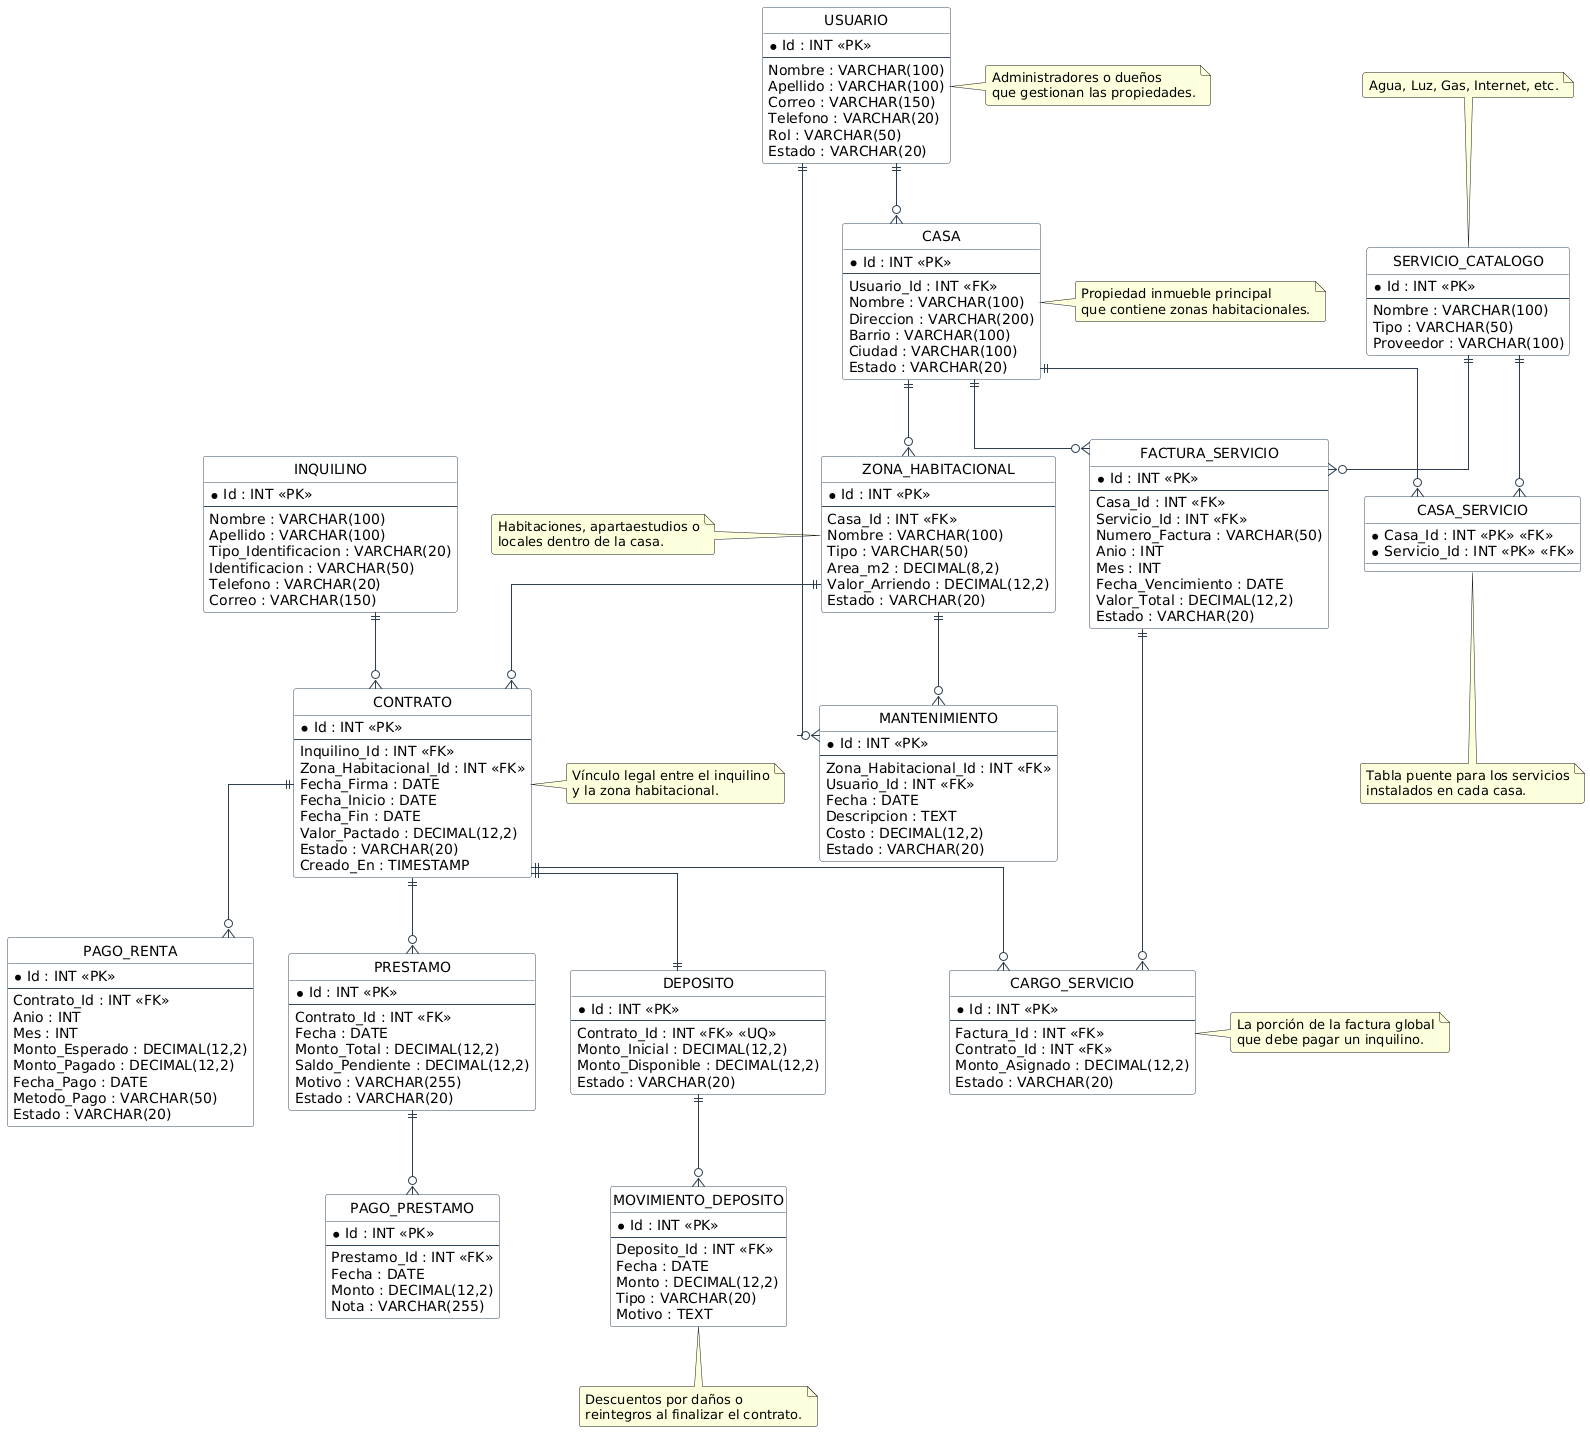

The diagram above was rendered by PlantUML. Its source (embedded in the PNG):
@startuml
hide circle
skinparam linetype ortho
skinparam roundcorner 5
skinparam class {
    BackgroundColor White
    ArrowColor #2c3e50
    BorderColor #34495e
}

' ================= TABLAS Y TIPOS DE DATOS =================

entity "USUARIO" as USUARIO {
  * Id : INT <<PK>>
  --
  Nombre : VARCHAR(100)
  Apellido : VARCHAR(100)
  Correo : VARCHAR(150)
  Telefono : VARCHAR(20)
  Rol : VARCHAR(50)
  Estado : VARCHAR(20)
}
note right of USUARIO : Administradores o dueños\nque gestionan las propiedades.

entity "CASA" as CASA {
  * Id : INT <<PK>>
  --
  Usuario_Id : INT <<FK>>
  Nombre : VARCHAR(100)
  Direccion : VARCHAR(200)
  Barrio : VARCHAR(100)
  Ciudad : VARCHAR(100)
  Estado : VARCHAR(20)
}
note right of CASA : Propiedad inmueble principal\nque contiene zonas habitacionales.

entity "ZONA_HABITACIONAL" as ZONA_HABITACIONAL {
  * Id : INT <<PK>>
  --
  Casa_Id : INT <<FK>>
  Nombre : VARCHAR(100)
  Tipo : VARCHAR(50)
  Area_m2 : DECIMAL(8,2)
  Valor_Arriendo : DECIMAL(12,2)
  Estado : VARCHAR(20)
}
note left of ZONA_HABITACIONAL : Habitaciones, apartaestudios o\nlocales dentro de la casa.

entity "INQUILINO" as INQUILINO {
  * Id : INT <<PK>>
  --
  Nombre : VARCHAR(100)
  Apellido : VARCHAR(100)
  Tipo_Identificacion : VARCHAR(20)
  Identificacion : VARCHAR(50)
  Telefono : VARCHAR(20)
  Correo : VARCHAR(150)
}

entity "CONTRATO" as CONTRATO {
  * Id : INT <<PK>>
  --
  Inquilino_Id : INT <<FK>>
  Zona_Habitacional_Id : INT <<FK>>
  Fecha_Firma : DATE
  Fecha_Inicio : DATE
  Fecha_Fin : DATE
  Valor_Pactado : DECIMAL(12,2)
  Estado : VARCHAR(20)
  Creado_En : TIMESTAMP
}
note right of CONTRATO : Vínculo legal entre el inquilino\ny la zona habitacional.

entity "DEPOSITO" as DEPOSITO {
  * Id : INT <<PK>>
  --
  Contrato_Id : INT <<FK>> <<UQ>>
  Monto_Inicial : DECIMAL(12,2)
  Monto_Disponible : DECIMAL(12,2)
  Estado : VARCHAR(20)
}

entity "MOVIMIENTO_DEPOSITO" as MOVIMIENTO_DEPOSITO {
  * Id : INT <<PK>>
  --
  Deposito_Id : INT <<FK>>
  Fecha : DATE
  Monto : DECIMAL(12,2)
  Tipo : VARCHAR(20)
  Motivo : TEXT
}
note bottom of MOVIMIENTO_DEPOSITO : Descuentos por daños o\nreintegros al finalizar el contrato.

entity "PAGO_RENTA" as PAGO_RENTA {
  * Id : INT <<PK>>
  --
  Contrato_Id : INT <<FK>>
  Anio : INT
  Mes : INT
  Monto_Esperado : DECIMAL(12,2)
  Monto_Pagado : DECIMAL(12,2)
  Fecha_Pago : DATE
  Metodo_Pago : VARCHAR(50)
  Estado : VARCHAR(20)
}

entity "PRESTAMO" as PRESTAMO {
  * Id : INT <<PK>>
  --
  Contrato_Id : INT <<FK>>
  Fecha : DATE
  Monto_Total : DECIMAL(12,2)
  Saldo_Pendiente : DECIMAL(12,2)
  Motivo : VARCHAR(255)
  Estado : VARCHAR(20)
}

entity "PAGO_PRESTAMO" as PAGO_PRESTAMO {
  * Id : INT <<PK>>
  --
  Prestamo_Id : INT <<FK>>
  Fecha : DATE
  Monto : DECIMAL(12,2)
  Nota : VARCHAR(255)
}

entity "SERVICIO_CATALOGO" as SERVICIO_CATALOGO {
  * Id : INT <<PK>>
  --
  Nombre : VARCHAR(100)
  Tipo : VARCHAR(50)
  Proveedor : VARCHAR(100)
}
note top of SERVICIO_CATALOGO : Agua, Luz, Gas, Internet, etc.

entity "CASA_SERVICIO" as CASA_SERVICIO {
  * Casa_Id : INT <<PK>> <<FK>>
  * Servicio_Id : INT <<PK>> <<FK>>
}
note bottom of CASA_SERVICIO : Tabla puente para los servicios\ninstalados en cada casa.

entity "FACTURA_SERVICIO" as FACTURA_SERVICIO {
  * Id : INT <<PK>>
  --
  Casa_Id : INT <<FK>>
  Servicio_Id : INT <<FK>>
  Numero_Factura : VARCHAR(50)
  Anio : INT
  Mes : INT
  Fecha_Vencimiento : DATE
  Valor_Total : DECIMAL(12,2)
  Estado : VARCHAR(20)
}

entity "CARGO_SERVICIO" as CARGO_SERVICIO {
  * Id : INT <<PK>>
  --
  Factura_Id : INT <<FK>>
  Contrato_Id : INT <<FK>>
  Monto_Asignado : DECIMAL(12,2)
  Estado : VARCHAR(20)
}
note right of CARGO_SERVICIO : La porción de la factura global\nque debe pagar un inquilino.

entity "MANTENIMIENTO" as MANTENIMIENTO {
  * Id : INT <<PK>>
  --
  Zona_Habitacional_Id : INT <<FK>>
  Usuario_Id : INT <<FK>>
  Fecha : DATE
  Descripcion : TEXT
  Costo : DECIMAL(12,2)
  Estado : VARCHAR(20)
}

' ================= RELACIONES =================

USUARIO ||--o{ CASA 
CASA ||--o{ ZONA_HABITACIONAL 
INQUILINO ||--o{ CONTRATO 
ZONA_HABITACIONAL ||--o{ CONTRATO 
CONTRATO ||--|| DEPOSITO 
DEPOSITO ||--o{ MOVIMIENTO_DEPOSITO 
CONTRATO ||--o{ PAGO_RENTA 
CONTRATO ||--o{ PRESTAMO 
PRESTAMO ||--o{ PAGO_PRESTAMO 

CASA ||--o{ CASA_SERVICIO
SERVICIO_CATALOGO ||--o{ CASA_SERVICIO
CASA ||--o{ FACTURA_SERVICIO 
SERVICIO_CATALOGO ||--o{ FACTURA_SERVICIO 

FACTURA_SERVICIO ||--o{ CARGO_SERVICIO 
CONTRATO ||--o{ CARGO_SERVICIO 

ZONA_HABITACIONAL ||--o{ MANTENIMIENTO 
USUARIO ||--o{ MANTENIMIENTO 

@enduml